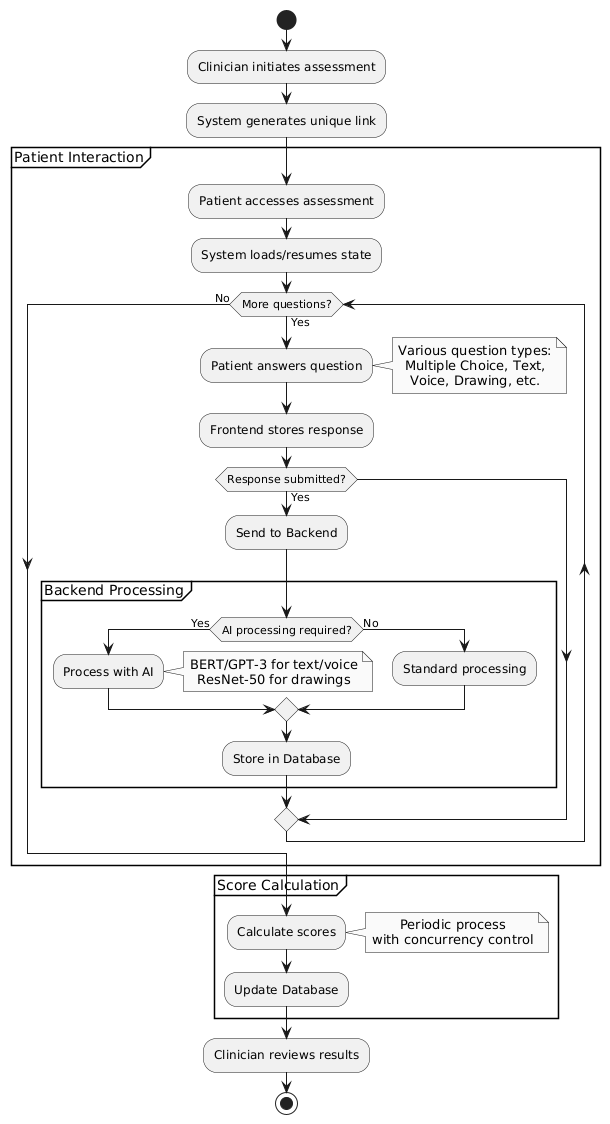

The diagram above was rendered by PlantUML. Its source (embedded in the PNG):
@startuml
skinparam monochrome true
skinparam defaultTextAlignment center

start
:Clinician initiates assessment;
:System generates unique link;

partition "Patient Interaction" {
  :Patient accesses assessment;
  :System loads/resumes state;
  
  while (More questions?) is (Yes)
    :Patient answers question;
    note right
      Various question types:
      Multiple Choice, Text,
      Voice, Drawing, etc.
    end note
    
    :Frontend stores response;
    
    if (Response submitted?) then (Yes)
      :Send to Backend;
      
      partition "Backend Processing" {
        if (AI processing required?) then (Yes)
          :Process with AI;
          note right
            BERT/GPT-3 for text/voice
            ResNet-50 for drawings
          end note
        else (No)
          :Standard processing;
        endif
        :Store in Database;
      }
    endif
  endwhile (No)
}

partition "Score Calculation" {
  :Calculate scores;
  note right
    Periodic process
    with concurrency control
  end note
  :Update Database;
}

:Clinician reviews results;

stop
@enduml